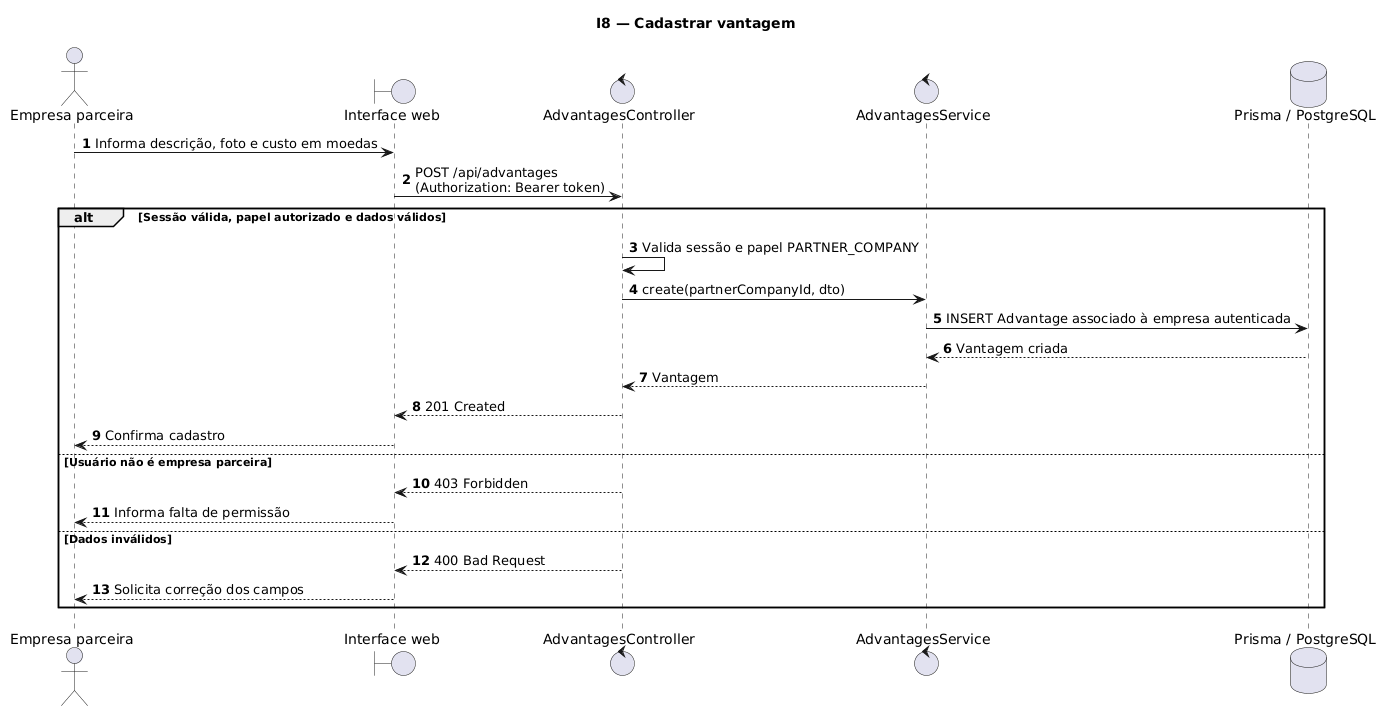

The diagram above was rendered by PlantUML. Its source (embedded in the PNG):
@startuml
title I8 — Cadastrar vantagem
autonumber
actor "Empresa parceira" as Empresa
boundary "Interface web" as UI
control "AdvantagesController" as Controller
control "AdvantagesService" as Service
database "Prisma / PostgreSQL" as DB

Empresa -> UI: Informa descrição, foto e custo em moedas
UI -> Controller: POST /api/advantages\n(Authorization: Bearer token)
alt Sessão válida, papel autorizado e dados válidos
  Controller -> Controller: Valida sessão e papel PARTNER_COMPANY
  Controller -> Service: create(partnerCompanyId, dto)
  Service -> DB: INSERT Advantage associado à empresa autenticada
  DB --> Service: Vantagem criada
  Service --> Controller: Vantagem
  Controller --> UI: 201 Created
  UI --> Empresa: Confirma cadastro
else Usuário não é empresa parceira
  Controller --> UI: 403 Forbidden
  UI --> Empresa: Informa falta de permissão
else Dados inválidos
  Controller --> UI: 400 Bad Request
  UI --> Empresa: Solicita correção dos campos
end
@enduml